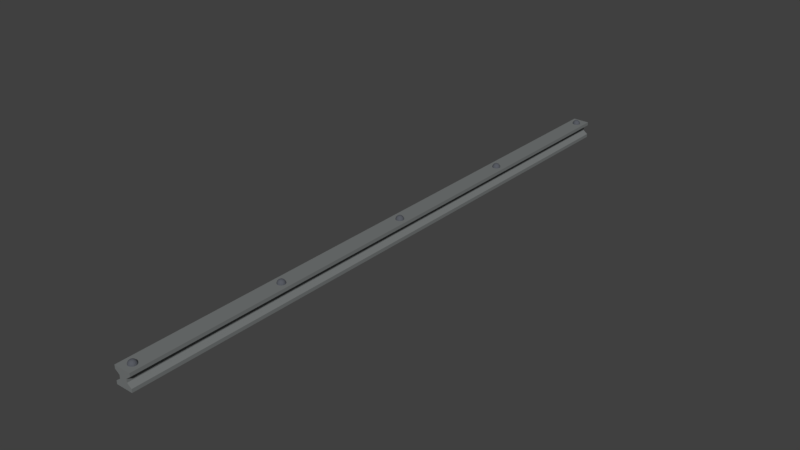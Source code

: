 # Source: BEam.blend  (saved by Blender 2.79.0; exported with 4.5.12 LTS)
import bpy
from mathutils import Matrix  # noqa: F401  (used for matrix-valued properties, if any)

bpy.ops.wm.read_factory_settings(use_empty=True)
scene = bpy.context.scene
scene.name = 'Scene'

# ---- collections
col_collection_1 = bpy.data.collections.new('Collection 1'); scene.collection.children.link(col_collection_1)

# ---- materials (node trees are filled in below, after node groups)
mat_knobs = bpy.data.materials.new('Knobs')
mat_knobs.alpha_threshold = 0.0
mat_knobs.use_transparent_shadow = False
mat_knobs.diffuse_color = (0.09759, 0.1046, 0.1221, 1.0)
mat_knobs.roughness = 0.5
mat_knobs.line_color = (0.0, 0.0, 0.0, 1.0)
mat_beam = bpy.data.materials.new('Beam')
mat_beam.alpha_threshold = 0.0
mat_beam.use_transparent_shadow = False
mat_beam.diffuse_color = (0.1795, 0.1902, 0.1902, 1.0)
mat_beam.roughness = 0.5

# ---- material node trees

# ---- world
world_world = bpy.data.worlds.new('World'); scene.world = world_world
world_world.color = (0.05088, 0.05088, 0.05088)
world_world.use_sun_shadow = False
world_world.sun_shadow_jitter_overblur = 0.0
world_world.cycles.sampling_method = 'MANUAL'

# ---- meshes
me_cube = bpy.data.meshes.new('Cube')
me_cube.from_pydata([(1.0, 37.7, 0.1711), (1.0, 37.7, -0.1711), (-1.0, 37.7, -0.1711), (-1.0, 37.7, 0.1711), (1.0, -34.75, 0.1711), (1.0, -34.75, -0.1711), (-1.0, -34.75, -0.1711), (-1.0, -34.75, 0.1711), (0.06904, -33.61, 0.2459), (0.06904, -33.52, 0.2413), (0.06904, -33.44, 0.2339), (0.06904, -33.31, 0.2118), (0.06904, -33.27, 0.1979), (0.06904, -33.23, 0.1672), (0.1041, -33.62, 0.2459), (0.1377, -33.53, 0.2413), (0.1688, -33.46, 0.2339), (0.196, -33.39, 0.2239), (0.2183, -33.34, 0.2118), (0.2349, -33.3, 0.1979), (0.2451, -33.27, 0.1828), (0.2486, -33.27, 0.1672), (0.1338, -33.63, 0.2459), (0.196, -33.57, 0.2413), (0.2533, -33.52, 0.2339), (0.3036, -33.47, 0.2239), (0.3448, -33.42, 0.2118), (0.3755, -33.39, 0.1979), (0.3944, -33.37, 0.1828), (0.4007, -33.37, 0.1672), (0.1536, -33.66, 0.2459), (0.2349, -33.63, 0.2413), (0.3098, -33.6, 0.2339), (0.3755, -33.57, 0.2239), (0.4294, -33.55, 0.2118), (0.4694, -33.53, 0.1979), (0.4941, -33.52, 0.1828), (0.5024, -33.52, 0.1672), (0.1606, -33.7, 0.2459), (0.2486, -33.7, 0.2413), (0.3297, -33.7, 0.2339), (0.4007, -33.7, 0.2239), (0.4591, -33.7, 0.2118), (0.5024, -33.7, 0.1979), (0.5291, -33.7, 0.1828), (0.5381, -33.7, 0.1672), (0.1536, -33.73, 0.2459), (0.2349, -33.77, 0.2413), (0.3098, -33.8, 0.2339), (0.3755, -33.83, 0.2239), (0.4294, -33.85, 0.2118), (0.4694, -33.87, 0.1979), (0.4941, -33.88, 0.1828), (0.5024, -33.88, 0.1672), (0.1338, -33.76, 0.2459), (0.196, -33.83, 0.2413), (0.2533, -33.88, 0.2339), (0.3036, -33.93, 0.2239), (0.3448, -33.98, 0.2118), (0.3755, -34.01, 0.1979), (0.3944, -34.02, 0.1828), (0.4007, -34.03, 0.1672), (0.1041, -33.78, 0.2459), (0.1377, -33.87, 0.2413), (0.1688, -33.94, 0.2339), (0.196, -34.01, 0.2239), (0.2183, -34.06, 0.2118), (0.2349, -34.1, 0.1979), (0.2451, -34.12, 0.1828), (0.2486, -34.13, 0.1672), (0.06904, -33.79, 0.2459), (0.06904, -33.88, 0.2413), (0.06904, -33.96, 0.2339), (0.06904, -34.03, 0.2239), (0.06904, -34.09, 0.2118), (0.06904, -34.13, 0.1979), (0.06904, -34.16, 0.1828), (0.06904, -34.17, 0.1672), (0.06904, -33.7, 0.2474), (0.03402, -33.78, 0.2459), (0.0003415, -33.87, 0.2413), (-0.03069, -33.94, 0.2339), (-0.0579, -34.01, 0.2239), (-0.08022, -34.06, 0.2118), (-0.09681, -34.1, 0.1979), (-0.107, -34.12, 0.1828), (-0.1105, -34.13, 0.1672), (0.004327, -33.76, 0.2459), (-0.0579, -33.83, 0.2413), (-0.1152, -33.88, 0.2339), (-0.1655, -33.93, 0.2239), (-0.2068, -33.98, 0.2118), (-0.2374, -34.01, 0.1979), (-0.2563, -34.02, 0.1828), (-0.2627, -34.03, 0.1672), (-0.01551, -33.73, 0.2459), (-0.09681, -33.77, 0.2413), (-0.1717, -33.8, 0.2339), (-0.2374, -33.83, 0.2239), (-0.2913, -33.85, 0.2118), (-0.3314, -33.87, 0.1979), (-0.356, -33.88, 0.1828), (-0.3643, -33.88, 0.1672), (-0.02248, -33.7, 0.2459), (-0.1105, -33.7, 0.2413), (-0.1916, -33.7, 0.2339), (-0.2627, -33.7, 0.2239), (-0.321, -33.7, 0.2118), (-0.3643, -33.7, 0.1979), (-0.391, -33.7, 0.1828), (-0.4001, -33.7, 0.1672), (-0.01551, -33.66, 0.2459), (-0.09681, -33.63, 0.2413), (-0.1717, -33.6, 0.2339), (-0.2374, -33.57, 0.2239), (-0.2913, -33.55, 0.2118), (-0.3314, -33.53, 0.1979), (-0.356, -33.52, 0.1828), (-0.3643, -33.52, 0.1672), (0.004327, -33.63, 0.2459), (-0.0579, -33.57, 0.2413), (-0.1152, -33.52, 0.2339), (-0.1655, -33.47, 0.2239), (-0.2068, -33.42, 0.2118), (-0.2374, -33.39, 0.1979), (-0.2563, -33.37, 0.1828), (-0.2627, -33.37, 0.1672), (0.03402, -33.62, 0.2459), (0.0003418, -33.53, 0.2413), (-0.03069, -33.46, 0.2339), (-0.0579, -33.39, 0.2239), (-0.08022, -33.34, 0.2118), (-0.09681, -33.3, 0.1979), (-0.107, -33.27, 0.1828), (-0.1105, -33.27, 0.1672), (0.06904, -33.37, 0.2239), (0.06904, -33.24, 0.1828), (0.06904, -16.08, 0.2459), (0.06904, -15.99, 0.2413), (0.06904, -15.91, 0.2339), (0.06904, -15.78, 0.2118), (0.06904, -15.74, 0.1979), (0.06904, -15.7, 0.1672), (0.1041, -16.08, 0.2459), (0.1377, -16.0, 0.2413), (0.1688, -15.93, 0.2339), (0.196, -15.86, 0.2239), (0.2183, -15.81, 0.2118), (0.2349, -15.77, 0.1979), (0.2451, -15.74, 0.1828), (0.2486, -15.74, 0.1672), (0.1338, -16.1, 0.2459), (0.196, -16.04, 0.2413), (0.2533, -15.98, 0.2339), (0.3036, -15.93, 0.2239), (0.3448, -15.89, 0.2118), (0.3755, -15.86, 0.1979), (0.3944, -15.84, 0.1828), (0.4007, -15.84, 0.1672), (0.1536, -16.13, 0.2459), (0.2349, -16.1, 0.2413), (0.3098, -16.07, 0.2339), (0.3755, -16.04, 0.2239), (0.4294, -16.02, 0.2118), (0.4694, -16.0, 0.1979), (0.4941, -15.99, 0.1828), (0.5024, -15.99, 0.1672), (0.1606, -16.17, 0.2459), (0.2486, -16.17, 0.2413), (0.3297, -16.17, 0.2339), (0.4007, -16.17, 0.2239), (0.4591, -16.17, 0.2118), (0.5024, -16.17, 0.1979), (0.5291, -16.17, 0.1828), (0.5381, -16.17, 0.1672), (0.1536, -16.2, 0.2459), (0.2349, -16.24, 0.2413), (0.3098, -16.27, 0.2339), (0.3755, -16.3, 0.2239), (0.4294, -16.32, 0.2118), (0.4694, -16.34, 0.1979), (0.4941, -16.35, 0.1828), (0.5024, -16.35, 0.1672), (0.1338, -16.23, 0.2459), (0.196, -16.3, 0.2413), (0.2533, -16.35, 0.2339), (0.3036, -16.4, 0.2239), (0.3448, -16.45, 0.2118), (0.3755, -16.48, 0.1979), (0.3944, -16.49, 0.1828), (0.4007, -16.5, 0.1672), (0.1041, -16.25, 0.2459), (0.1377, -16.34, 0.2413), (0.1688, -16.41, 0.2339), (0.196, -16.48, 0.2239), (0.2183, -16.53, 0.2118), (0.2349, -16.57, 0.1979), (0.2451, -16.59, 0.1828), (0.2486, -16.6, 0.1672), (0.06904, -16.26, 0.2459), (0.06904, -16.35, 0.2413), (0.06904, -16.43, 0.2339), (0.06904, -16.5, 0.2239), (0.06904, -16.56, 0.2118), (0.06904, -16.6, 0.1979), (0.06904, -16.63, 0.1828), (0.06904, -16.64, 0.1672), (0.06904, -16.17, 0.2474), (0.03402, -16.25, 0.2459), (0.0003415, -16.34, 0.2413), (-0.03069, -16.41, 0.2339), (-0.0579, -16.48, 0.2239), (-0.08022, -16.53, 0.2118), (-0.09681, -16.57, 0.1979), (-0.107, -16.59, 0.1828), (-0.1105, -16.6, 0.1672), (0.004327, -16.23, 0.2459), (-0.0579, -16.3, 0.2413), (-0.1152, -16.35, 0.2339), (-0.1655, -16.4, 0.2239), (-0.2068, -16.45, 0.2118), (-0.2374, -16.48, 0.1979), (-0.2563, -16.49, 0.1828), (-0.2627, -16.5, 0.1672), (-0.01551, -16.2, 0.2459), (-0.09681, -16.24, 0.2413), (-0.1717, -16.27, 0.2339), (-0.2374, -16.3, 0.2239), (-0.2913, -16.32, 0.2118), (-0.3314, -16.34, 0.1979), (-0.356, -16.35, 0.1828), (-0.3643, -16.35, 0.1672), (-0.02248, -16.17, 0.2459), (-0.1105, -16.17, 0.2413), (-0.1916, -16.17, 0.2339), (-0.2627, -16.17, 0.2239), (-0.321, -16.17, 0.2118), (-0.3643, -16.17, 0.1979), (-0.391, -16.17, 0.1828), (-0.4001, -16.17, 0.1672), (-0.01551, -16.13, 0.2459), (-0.09681, -16.1, 0.2413), (-0.1717, -16.07, 0.2339), (-0.2374, -16.04, 0.2239), (-0.2913, -16.02, 0.2118), (-0.3314, -16.0, 0.1979), (-0.356, -15.99, 0.1828), (-0.3643, -15.99, 0.1672), (0.004327, -16.1, 0.2459), (-0.0579, -16.04, 0.2413), (-0.1152, -15.98, 0.2339), (-0.1655, -15.93, 0.2239), (-0.2068, -15.89, 0.2118), (-0.2374, -15.86, 0.1979), (-0.2563, -15.84, 0.1828), (-0.2627, -15.84, 0.1672), (0.03402, -16.08, 0.2459), (0.0003418, -16.0, 0.2413), (-0.03069, -15.93, 0.2339), (-0.0579, -15.86, 0.2239), (-0.08022, -15.81, 0.2118), (-0.09681, -15.77, 0.1979), (-0.107, -15.74, 0.1828), (-0.1105, -15.74, 0.1672), (0.06904, -15.84, 0.2239), (0.06904, -15.71, 0.1828), (0.06904, 1.453, 0.2459), (0.06904, 1.541, 0.2413), (0.06904, 1.622, 0.2339), (0.06904, 1.751, 0.2118), (0.06904, 1.795, 0.1979), (0.06904, 1.83, 0.1672), (0.1041, 1.446, 0.2459), (0.1377, 1.527, 0.2413), (0.1688, 1.602, 0.2339), (0.196, 1.668, 0.2239), (0.2183, 1.722, 0.2118), (0.2349, 1.762, 0.1979), (0.2451, 1.786, 0.1828), (0.2486, 1.795, 0.1672), (0.1338, 1.426, 0.2459), (0.196, 1.488, 0.2413), (0.2533, 1.545, 0.2339), (0.3036, 1.596, 0.2239), (0.3448, 1.637, 0.2118), (0.3755, 1.668, 0.1979), (0.3944, 1.686, 0.1828), (0.4007, 1.693, 0.1672), (0.1536, 1.396, 0.2459), (0.2349, 1.43, 0.2413), (0.3098, 1.461, 0.2339), (0.3755, 1.488, 0.2239), (0.4294, 1.51, 0.2118), (0.4694, 1.527, 0.1979), (0.4941, 1.537, 0.1828), (0.5024, 1.541, 0.1672), (0.1606, 1.361, 0.2459), (0.2486, 1.361, 0.2413), (0.3297, 1.361, 0.2339), (0.4007, 1.361, 0.2239), (0.4591, 1.361, 0.2118), (0.5024, 1.361, 0.1979), (0.5291, 1.361, 0.1828), (0.5381, 1.361, 0.1672), (0.1536, 1.326, 0.2459), (0.2349, 1.292, 0.2413), (0.3098, 1.261, 0.2339), (0.3755, 1.234, 0.2239), (0.4294, 1.212, 0.2118), (0.4694, 1.195, 0.1979), (0.4941, 1.185, 0.1828), (0.5024, 1.182, 0.1672), (0.1338, 1.296, 0.2459), (0.196, 1.234, 0.2413), (0.2533, 1.177, 0.2339), (0.3036, 1.127, 0.2239), (0.3448, 1.085, 0.2118), (0.3755, 1.055, 0.1979), (0.3944, 1.036, 0.1828), (0.4007, 1.029, 0.1672), (0.1041, 1.277, 0.2459), (0.1377, 1.195, 0.2413), (0.1688, 1.12, 0.2339), (0.196, 1.055, 0.2239), (0.2183, 1.001, 0.2118), (0.2349, 0.9608, 0.1979), (0.2451, 0.9361, 0.1828), (0.2486, 0.9278, 0.1672), (0.06904, 1.27, 0.2459), (0.06904, 1.182, 0.2413), (0.06904, 1.101, 0.2339), (0.06904, 1.029, 0.2239), (0.06904, 0.9711, 0.2118), (0.06904, 0.9278, 0.1979), (0.06904, 0.9011, 0.1828), (0.06904, 0.8921, 0.1672), (0.06904, 1.361, 0.2474), (0.03402, 1.277, 0.2459), (0.0003415, 1.195, 0.2413), (-0.03069, 1.12, 0.2339), (-0.0579, 1.055, 0.2239), (-0.08022, 1.001, 0.2118), (-0.09681, 0.9608, 0.1979), (-0.107, 0.9361, 0.1828), (-0.1105, 0.9278, 0.1672), (0.004327, 1.296, 0.2459), (-0.0579, 1.234, 0.2413), (-0.1152, 1.177, 0.2339), (-0.1655, 1.127, 0.2239), (-0.2068, 1.085, 0.2118), (-0.2374, 1.055, 0.1979), (-0.2563, 1.036, 0.1828), (-0.2627, 1.029, 0.1672), (-0.01551, 1.326, 0.2459), (-0.09681, 1.292, 0.2413), (-0.1717, 1.261, 0.2339), (-0.2374, 1.234, 0.2239), (-0.2913, 1.212, 0.2118), (-0.3314, 1.195, 0.1979), (-0.356, 1.185, 0.1828), (-0.3643, 1.182, 0.1672), (-0.02248, 1.361, 0.2459), (-0.1105, 1.361, 0.2413), (-0.1916, 1.361, 0.2339), (-0.2627, 1.361, 0.2239), (-0.321, 1.361, 0.2118), (-0.3643, 1.361, 0.1979), (-0.391, 1.361, 0.1828), (-0.4001, 1.361, 0.1672), (-0.01551, 1.396, 0.2459), (-0.09681, 1.43, 0.2413), (-0.1717, 1.461, 0.2339), (-0.2374, 1.488, 0.2239), (-0.2913, 1.51, 0.2118), (-0.3314, 1.527, 0.1979), (-0.356, 1.537, 0.1828), (-0.3643, 1.541, 0.1672), (0.004327, 1.426, 0.2459), (-0.0579, 1.488, 0.2413), (-0.1152, 1.545, 0.2339), (-0.1655, 1.596, 0.2239), (-0.2068, 1.637, 0.2118), (-0.2374, 1.668, 0.1979), (-0.2563, 1.686, 0.1828), (-0.2627, 1.693, 0.1672), (0.03402, 1.446, 0.2459), (0.0003418, 1.527, 0.2413), (-0.03069, 1.602, 0.2339), (-0.0579, 1.668, 0.2239), (-0.08022, 1.722, 0.2118), (-0.09681, 1.762, 0.1979), (-0.107, 1.786, 0.1828), (-0.1105, 1.795, 0.1672), (0.06904, 1.693, 0.2239), (0.06904, 1.821, 0.1828), (0.06904, 18.98, 0.2459), (0.06904, 19.07, 0.2413), (0.06904, 19.15, 0.2339), (0.06904, 19.28, 0.2118), (0.06904, 19.32, 0.1979), (0.06904, 19.36, 0.1672), (0.1041, 18.98, 0.2459), (0.1377, 19.06, 0.2413), (0.1688, 19.13, 0.2339), (0.196, 19.2, 0.2239), (0.2183, 19.25, 0.2118), (0.2349, 19.29, 0.1979), (0.2451, 19.32, 0.1828), (0.2486, 19.32, 0.1672), (0.1338, 18.96, 0.2459), (0.196, 19.02, 0.2413), (0.2533, 19.08, 0.2339), (0.3036, 19.13, 0.2239), (0.3448, 19.17, 0.2118), (0.3755, 19.2, 0.1979), (0.3944, 19.22, 0.1828), (0.4007, 19.22, 0.1672), (0.1536, 18.93, 0.2459), (0.2349, 18.96, 0.2413), (0.3098, 18.99, 0.2339), (0.3755, 19.02, 0.2239), (0.4294, 19.04, 0.2118), (0.4694, 19.06, 0.1979), (0.4941, 19.07, 0.1828), (0.5024, 19.07, 0.1672), (0.1606, 18.89, 0.2459), (0.2486, 18.89, 0.2413), (0.3297, 18.89, 0.2339), (0.4007, 18.89, 0.2239), (0.4591, 18.89, 0.2118), (0.5024, 18.89, 0.1979), (0.5291, 18.89, 0.1828), (0.5381, 18.89, 0.1672), (0.1536, 18.86, 0.2459), (0.2349, 18.82, 0.2413), (0.3098, 18.79, 0.2339), (0.3755, 18.76, 0.2239), (0.4294, 18.74, 0.2118), (0.4694, 18.73, 0.1979), (0.4941, 18.72, 0.1828), (0.5024, 18.71, 0.1672), (0.1338, 18.83, 0.2459), (0.196, 18.76, 0.2413), (0.2533, 18.71, 0.2339), (0.3036, 18.66, 0.2239), (0.3448, 18.62, 0.2118), (0.3755, 18.59, 0.1979), (0.3944, 18.57, 0.1828), (0.4007, 18.56, 0.1672), (0.1041, 18.81, 0.2459), (0.1377, 18.73, 0.2413), (0.1688, 18.65, 0.2339), (0.196, 18.59, 0.2239), (0.2183, 18.53, 0.2118), (0.2349, 18.49, 0.1979), (0.2451, 18.47, 0.1828), (0.2486, 18.46, 0.1672), (0.06904, 18.8, 0.2459), (0.06904, 18.71, 0.2413), (0.06904, 18.63, 0.2339), (0.06904, 18.56, 0.2239), (0.06904, 18.5, 0.2118), (0.06904, 18.46, 0.1979), (0.06904, 18.43, 0.1828), (0.06904, 18.42, 0.1672), (0.06904, 18.89, 0.2474), (0.03402, 18.81, 0.2459), (0.0003415, 18.73, 0.2413), (-0.03069, 18.65, 0.2339), (-0.0579, 18.59, 0.2239), (-0.08022, 18.53, 0.2118), (-0.09681, 18.49, 0.1979), (-0.107, 18.47, 0.1828), (-0.1105, 18.46, 0.1672), (0.004327, 18.83, 0.2459), (-0.0579, 18.76, 0.2413), (-0.1152, 18.71, 0.2339), (-0.1655, 18.66, 0.2239), (-0.2068, 18.62, 0.2118), (-0.2374, 18.59, 0.1979), (-0.2563, 18.57, 0.1828), (-0.2627, 18.56, 0.1672), (-0.01551, 18.86, 0.2459), (-0.09681, 18.82, 0.2413), (-0.1717, 18.79, 0.2339), (-0.2374, 18.76, 0.2239), (-0.2913, 18.74, 0.2118), (-0.3314, 18.73, 0.1979), (-0.356, 18.72, 0.1828), (-0.3643, 18.71, 0.1672), (-0.02248, 18.89, 0.2459), (-0.1105, 18.89, 0.2413), (-0.1916, 18.89, 0.2339), (-0.2627, 18.89, 0.2239), (-0.321, 18.89, 0.2118), (-0.3643, 18.89, 0.1979), (-0.391, 18.89, 0.1828), (-0.4001, 18.89, 0.1672), (-0.01551, 18.93, 0.2459), (-0.09681, 18.96, 0.2413), (-0.1717, 18.99, 0.2339), (-0.2374, 19.02, 0.2239), (-0.2913, 19.04, 0.2118), (-0.3314, 19.06, 0.1979), (-0.356, 19.07, 0.1828), (-0.3643, 19.07, 0.1672), (0.004327, 18.96, 0.2459), (-0.0579, 19.02, 0.2413), (-0.1152, 19.08, 0.2339), (-0.1655, 19.13, 0.2239), (-0.2068, 19.17, 0.2118), (-0.2374, 19.2, 0.1979), (-0.2563, 19.22, 0.1828), (-0.2627, 19.22, 0.1672), (0.03402, 18.98, 0.2459), (0.0003418, 19.06, 0.2413), (-0.03069, 19.13, 0.2339), (-0.0579, 19.2, 0.2239), (-0.08022, 19.25, 0.2118), (-0.09681, 19.29, 0.1979), (-0.107, 19.32, 0.1828), (-0.1105, 19.32, 0.1672), (0.06904, 19.22, 0.2239), (0.06904, 19.35, 0.1828), (0.06904, 36.51, 0.2459), (0.06904, 36.6, 0.2413), (0.06904, 36.68, 0.2339), (0.06904, 36.81, 0.2118), (0.06904, 36.86, 0.1979), (0.06904, 36.89, 0.1672), (0.1041, 36.51, 0.2459), (0.1377, 36.59, 0.2413), (0.1688, 36.66, 0.2339), (0.196, 36.73, 0.2239), (0.2183, 36.78, 0.2118), (0.2349, 36.82, 0.1979), (0.2451, 36.85, 0.1828), (0.2486, 36.86, 0.1672), (0.1338, 36.49, 0.2459), (0.196, 36.55, 0.2413), (0.2533, 36.61, 0.2339), (0.3036, 36.66, 0.2239), (0.3448, 36.7, 0.2118), (0.3755, 36.73, 0.1979), (0.3944, 36.75, 0.1828), (0.4007, 36.75, 0.1672), (0.1536, 36.46, 0.2459), (0.2349, 36.49, 0.2413), (0.3098, 36.52, 0.2339), (0.3755, 36.55, 0.2239), (0.4294, 36.57, 0.2118), (0.4694, 36.59, 0.1979), (0.4941, 36.6, 0.1828), (0.5024, 36.6, 0.1672), (0.1606, 36.42, 0.2459), (0.2486, 36.42, 0.2413), (0.3297, 36.42, 0.2339), (0.4007, 36.42, 0.2239), (0.4591, 36.42, 0.2118), (0.5024, 36.42, 0.1979), (0.5291, 36.42, 0.1828), (0.5381, 36.42, 0.1672), (0.1536, 36.39, 0.2459), (0.2349, 36.35, 0.2413), (0.3098, 36.32, 0.2339), (0.3755, 36.29, 0.2239), (0.4294, 36.27, 0.2118), (0.4694, 36.26, 0.1979), (0.4941, 36.25, 0.1828), (0.5024, 36.24, 0.1672), (0.1338, 36.36, 0.2459), (0.196, 36.29, 0.2413), (0.2533, 36.24, 0.2339), (0.3036, 36.19, 0.2239), (0.3448, 36.15, 0.2118), (0.3755, 36.12, 0.1979), (0.3944, 36.1, 0.1828), (0.4007, 36.09, 0.1672), (0.1041, 36.34, 0.2459), (0.1377, 36.26, 0.2413), (0.1688, 36.18, 0.2339), (0.196, 36.12, 0.2239), (0.2183, 36.06, 0.2118), (0.2349, 36.02, 0.1979), (0.2451, 36.0, 0.1828), (0.2486, 35.99, 0.1672), (0.06904, 36.33, 0.2459), (0.06904, 36.24, 0.2413), (0.06904, 36.16, 0.2339), (0.06904, 36.09, 0.2239), (0.06904, 36.03, 0.2118), (0.06904, 35.99, 0.1979), (0.06904, 35.96, 0.1828), (0.06904, 35.95, 0.1672), (0.06904, 36.42, 0.2474), (0.03402, 36.34, 0.2459), (0.0003415, 36.26, 0.2413), (-0.03069, 36.18, 0.2339), (-0.0579, 36.12, 0.2239), (-0.08022, 36.06, 0.2118), (-0.09681, 36.02, 0.1979), (-0.107, 36.0, 0.1828), (-0.1105, 35.99, 0.1672), (0.004327, 36.36, 0.2459), (-0.0579, 36.29, 0.2413), (-0.1152, 36.24, 0.2339), (-0.1655, 36.19, 0.2239), (-0.2068, 36.15, 0.2118), (-0.2374, 36.12, 0.1979), (-0.2563, 36.1, 0.1828), (-0.2627, 36.09, 0.1672), (-0.01551, 36.39, 0.2459), (-0.09681, 36.35, 0.2413), (-0.1717, 36.32, 0.2339), (-0.2374, 36.29, 0.2239), (-0.2913, 36.27, 0.2118), (-0.3314, 36.26, 0.1979), (-0.356, 36.25, 0.1828), (-0.3643, 36.24, 0.1672), (-0.02248, 36.42, 0.2459), (-0.1105, 36.42, 0.2413), (-0.1916, 36.42, 0.2339), (-0.2627, 36.42, 0.2239), (-0.321, 36.42, 0.2118), (-0.3643, 36.42, 0.1979), (-0.391, 36.42, 0.1828), (-0.4001, 36.42, 0.1672), (-0.01551, 36.46, 0.2459), (-0.09681, 36.49, 0.2413), (-0.1717, 36.52, 0.2339), (-0.2374, 36.55, 0.2239), (-0.2913, 36.57, 0.2118), (-0.3314, 36.59, 0.1979), (-0.356, 36.6, 0.1828), (-0.3643, 36.6, 0.1672), (0.004327, 36.49, 0.2459), (-0.0579, 36.55, 0.2413), (-0.1152, 36.61, 0.2339), (-0.1655, 36.66, 0.2239), (-0.2068, 36.7, 0.2118), (-0.2374, 36.73, 0.1979), (-0.2563, 36.75, 0.1828), (-0.2627, 36.75, 0.1672), (0.03402, 36.51, 0.2459), (0.0003418, 36.59, 0.2413), (-0.03069, 36.66, 0.2339), (-0.0579, 36.73, 0.2239), (-0.08022, 36.78, 0.2118), (-0.09681, 36.82, 0.1979), (-0.107, 36.85, 0.1828), (-0.1105, 36.86, 0.1672), (0.06904, 36.75, 0.2239), (0.06904, 36.88, 0.1828), (1.0, 37.7, 0.1027), (0.4666, 37.7, 0.03423), (0.4666, 37.7, -0.03423), (1.0, 37.7, -0.1027), (-1.0, 37.7, -0.1027), (-0.4666, 37.7, -0.03423), (-0.4666, 37.7, 0.03423), (-1.0, 37.7, 0.1027), (1.0, -34.75, 0.1027), (0.4666, -34.75, 0.03423), (0.4666, -34.75, -0.03423), (1.0, -34.75, -0.1027), (-1.0, -34.75, -0.1027), (-0.4666, -34.75, -0.03423), (-0.4666, -34.75, 0.03423), (-1.0, -34.75, 0.1027)], [], [(656, 1, 2, 657), (664, 665, 6, 5), (656, 664, 5, 1), (1, 5, 6, 2), (660, 668, 7, 3), (4, 0, 3, 7), (12, 11, 18, 19), (136, 12, 19, 20), (13, 136, 20, 21), (8, 78, 14), (9, 8, 14, 15), (10, 9, 15, 16), (135, 10, 16, 17), (11, 135, 17, 18), (18, 17, 25, 26), (19, 18, 26, 27), (20, 19, 27, 28), (21, 20, 28, 29), (14, 78, 22), (15, 14, 22, 23), (16, 15, 23, 24), (17, 16, 24, 25), (23, 22, 30, 31), (24, 23, 31, 32), (25, 24, 32, 33), (26, 25, 33, 34), (27, 26, 34, 35), (28, 27, 35, 36), (29, 28, 36, 37), (22, 78, 30), (35, 34, 42, 43), (36, 35, 43, 44), (37, 36, 44, 45), (30, 78, 38), (31, 30, 38, 39), (32, 31, 39, 40), (33, 32, 40, 41), (34, 33, 41, 42), (39, 38, 46, 47), (40, 39, 47, 48), (41, 40, 48, 49), (42, 41, 49, 50), (43, 42, 50, 51), (44, 43, 51, 52), (45, 44, 52, 53), (38, 78, 46), (51, 50, 58, 59), (52, 51, 59, 60), (53, 52, 60, 61), (46, 78, 54), (47, 46, 54, 55), (48, 47, 55, 56), (49, 48, 56, 57), (50, 49, 57, 58), (56, 55, 63, 64), (57, 56, 64, 65), (58, 57, 65, 66), (59, 58, 66, 67), (60, 59, 67, 68), (61, 60, 68, 69), (54, 78, 62), (55, 54, 62, 63), (68, 67, 75, 76), (69, 68, 76, 77), (62, 78, 70), (63, 62, 70, 71), (64, 63, 71, 72), (65, 64, 72, 73), (66, 65, 73, 74), (67, 66, 74, 75), (73, 72, 81, 82), (74, 73, 82, 83), (75, 74, 83, 84), (76, 75, 84, 85), (77, 76, 85, 86), (70, 78, 79), (71, 70, 79, 80), (72, 71, 80, 81), (86, 85, 93, 94), (79, 78, 87), (80, 79, 87, 88), (81, 80, 88, 89), (82, 81, 89, 90), (83, 82, 90, 91), (84, 83, 91, 92), (85, 84, 92, 93), (90, 89, 97, 98), (91, 90, 98, 99), (92, 91, 99, 100), (93, 92, 100, 101), (94, 93, 101, 102), (87, 78, 95), (88, 87, 95, 96), (89, 88, 96, 97), (102, 101, 109, 110), (95, 78, 103), (96, 95, 103, 104), (97, 96, 104, 105), (98, 97, 105, 106), (99, 98, 106, 107), (100, 99, 107, 108), (101, 100, 108, 109), (107, 106, 114, 115), (108, 107, 115, 116), (109, 108, 116, 117), (110, 109, 117, 118), (103, 78, 111), (104, 103, 111, 112), (105, 104, 112, 113), (106, 105, 113, 114), (111, 78, 119), (112, 111, 119, 120), (113, 112, 120, 121), (114, 113, 121, 122), (115, 114, 122, 123), (116, 115, 123, 124), (117, 116, 124, 125), (118, 117, 125, 126), (123, 122, 130, 131), (124, 123, 131, 132), (125, 124, 132, 133), (126, 125, 133, 134), (119, 78, 127), (120, 119, 127, 128), (121, 120, 128, 129), (122, 121, 129, 130), (128, 127, 8, 9), (129, 128, 9, 10), (130, 129, 10, 135), (131, 130, 135, 11), (132, 131, 11, 12), (133, 132, 12, 136), (134, 133, 136, 13), (127, 78, 8), (141, 140, 147, 148), (265, 141, 148, 149), (142, 265, 149, 150), (137, 207, 143), (138, 137, 143, 144), (139, 138, 144, 145), (264, 139, 145, 146), (140, 264, 146, 147), (147, 146, 154, 155), (148, 147, 155, 156), (149, 148, 156, 157), (150, 149, 157, 158), (143, 207, 151), (144, 143, 151, 152), (145, 144, 152, 153), (146, 145, 153, 154), (152, 151, 159, 160), (153, 152, 160, 161), (154, 153, 161, 162), (155, 154, 162, 163), (156, 155, 163, 164), (157, 156, 164, 165), (158, 157, 165, 166), (151, 207, 159), (164, 163, 171, 172), (165, 164, 172, 173), (166, 165, 173, 174), (159, 207, 167), (160, 159, 167, 168), (161, 160, 168, 169), (162, 161, 169, 170), (163, 162, 170, 171), (168, 167, 175, 176), (169, 168, 176, 177), (170, 169, 177, 178), (171, 170, 178, 179), (172, 171, 179, 180), (173, 172, 180, 181), (174, 173, 181, 182), (167, 207, 175), (180, 179, 187, 188), (181, 180, 188, 189), (182, 181, 189, 190), (175, 207, 183), (176, 175, 183, 184), (177, 176, 184, 185), (178, 177, 185, 186), (179, 178, 186, 187), (185, 184, 192, 193), (186, 185, 193, 194), (187, 186, 194, 195), (188, 187, 195, 196), (189, 188, 196, 197), (190, 189, 197, 198), (183, 207, 191), (184, 183, 191, 192), (197, 196, 204, 205), (198, 197, 205, 206), (191, 207, 199), (192, 191, 199, 200), (193, 192, 200, 201), (194, 193, 201, 202), (195, 194, 202, 203), (196, 195, 203, 204), (202, 201, 210, 211), (203, 202, 211, 212), (204, 203, 212, 213), (205, 204, 213, 214), (206, 205, 214, 215), (199, 207, 208), (200, 199, 208, 209), (201, 200, 209, 210), (215, 214, 222, 223), (208, 207, 216), (209, 208, 216, 217), (210, 209, 217, 218), (211, 210, 218, 219), (212, 211, 219, 220), (213, 212, 220, 221), (214, 213, 221, 222), (219, 218, 226, 227), (220, 219, 227, 228), (221, 220, 228, 229), (222, 221, 229, 230), (223, 222, 230, 231), (216, 207, 224), (217, 216, 224, 225), (218, 217, 225, 226), (231, 230, 238, 239), (224, 207, 232), (225, 224, 232, 233), (226, 225, 233, 234), (227, 226, 234, 235), (228, 227, 235, 236), (229, 228, 236, 237), (230, 229, 237, 238), (236, 235, 243, 244), (237, 236, 244, 245), (238, 237, 245, 246), (239, 238, 246, 247), (232, 207, 240), (233, 232, 240, 241), (234, 233, 241, 242), (235, 234, 242, 243), (240, 207, 248), (241, 240, 248, 249), (242, 241, 249, 250), (243, 242, 250, 251), (244, 243, 251, 252), (245, 244, 252, 253), (246, 245, 253, 254), (247, 246, 254, 255), (252, 251, 259, 260), (253, 252, 260, 261), (254, 253, 261, 262), (255, 254, 262, 263), (248, 207, 256), (249, 248, 256, 257), (250, 249, 257, 258), (251, 250, 258, 259), (257, 256, 137, 138), (258, 257, 138, 139), (259, 258, 139, 264), (260, 259, 264, 140), (261, 260, 140, 141), (262, 261, 141, 265), (263, 262, 265, 142), (256, 207, 137), (270, 269, 276, 277), (394, 270, 277, 278), (271, 394, 278, 279), (266, 336, 272), (267, 266, 272, 273), (268, 267, 273, 274), (393, 268, 274, 275), (269, 393, 275, 276), (276, 275, 283, 284), (277, 276, 284, 285), (278, 277, 285, 286), (279, 278, 286, 287), (272, 336, 280), (273, 272, 280, 281), (274, 273, 281, 282), (275, 274, 282, 283), (281, 280, 288, 289), (282, 281, 289, 290), (283, 282, 290, 291), (284, 283, 291, 292), (285, 284, 292, 293), (286, 285, 293, 294), (287, 286, 294, 295), (280, 336, 288), (293, 292, 300, 301), (294, 293, 301, 302), (295, 294, 302, 303), (288, 336, 296), (289, 288, 296, 297), (290, 289, 297, 298), (291, 290, 298, 299), (292, 291, 299, 300), (297, 296, 304, 305), (298, 297, 305, 306), (299, 298, 306, 307), (300, 299, 307, 308), (301, 300, 308, 309), (302, 301, 309, 310), (303, 302, 310, 311), (296, 336, 304), (309, 308, 316, 317), (310, 309, 317, 318), (311, 310, 318, 319), (304, 336, 312), (305, 304, 312, 313), (306, 305, 313, 314), (307, 306, 314, 315), (308, 307, 315, 316), (314, 313, 321, 322), (315, 314, 322, 323), (316, 315, 323, 324), (317, 316, 324, 325), (318, 317, 325, 326), (319, 318, 326, 327), (312, 336, 320), (313, 312, 320, 321), (326, 325, 333, 334), (327, 326, 334, 335), (320, 336, 328), (321, 320, 328, 329), (322, 321, 329, 330), (323, 322, 330, 331), (324, 323, 331, 332), (325, 324, 332, 333), (331, 330, 339, 340), (332, 331, 340, 341), (333, 332, 341, 342), (334, 333, 342, 343), (335, 334, 343, 344), (328, 336, 337), (329, 328, 337, 338), (330, 329, 338, 339), (344, 343, 351, 352), (337, 336, 345), (338, 337, 345, 346), (339, 338, 346, 347), (340, 339, 347, 348), (341, 340, 348, 349), (342, 341, 349, 350), (343, 342, 350, 351), (348, 347, 355, 356), (349, 348, 356, 357), (350, 349, 357, 358), (351, 350, 358, 359), (352, 351, 359, 360), (345, 336, 353), (346, 345, 353, 354), (347, 346, 354, 355), (360, 359, 367, 368), (353, 336, 361), (354, 353, 361, 362), (355, 354, 362, 363), (356, 355, 363, 364), (357, 356, 364, 365), (358, 357, 365, 366), (359, 358, 366, 367), (365, 364, 372, 373), (366, 365, 373, 374), (367, 366, 374, 375), (368, 367, 375, 376), (361, 336, 369), (362, 361, 369, 370), (363, 362, 370, 371), (364, 363, 371, 372), (369, 336, 377), (370, 369, 377, 378), (371, 370, 378, 379), (372, 371, 379, 380), (373, 372, 380, 381), (374, 373, 381, 382), (375, 374, 382, 383), (376, 375, 383, 384), (381, 380, 388, 389), (382, 381, 389, 390), (383, 382, 390, 391), (384, 383, 391, 392), (377, 336, 385), (378, 377, 385, 386), (379, 378, 386, 387), (380, 379, 387, 388), (386, 385, 266, 267), (387, 386, 267, 268), (388, 387, 268, 393), (389, 388, 393, 269), (390, 389, 269, 270), (391, 390, 270, 394), (392, 391, 394, 271), (385, 336, 266), (399, 398, 405, 406), (523, 399, 406, 407), (400, 523, 407, 408), (395, 465, 401), (396, 395, 401, 402), (397, 396, 402, 403), (522, 397, 403, 404), (398, 522, 404, 405), (405, 404, 412, 413), (406, 405, 413, 414), (407, 406, 414, 415), (408, 407, 415, 416), (401, 465, 409), (402, 401, 409, 410), (403, 402, 410, 411), (404, 403, 411, 412), (410, 409, 417, 418), (411, 410, 418, 419), (412, 411, 419, 420), (413, 412, 420, 421), (414, 413, 421, 422), (415, 414, 422, 423), (416, 415, 423, 424), (409, 465, 417), (422, 421, 429, 430), (423, 422, 430, 431), (424, 423, 431, 432), (417, 465, 425), (418, 417, 425, 426), (419, 418, 426, 427), (420, 419, 427, 428), (421, 420, 428, 429), (426, 425, 433, 434), (427, 426, 434, 435), (428, 427, 435, 436), (429, 428, 436, 437), (430, 429, 437, 438), (431, 430, 438, 439), (432, 431, 439, 440), (425, 465, 433), (438, 437, 445, 446), (439, 438, 446, 447), (440, 439, 447, 448), (433, 465, 441), (434, 433, 441, 442), (435, 434, 442, 443), (436, 435, 443, 444), (437, 436, 444, 445), (443, 442, 450, 451), (444, 443, 451, 452), (445, 444, 452, 453), (446, 445, 453, 454), (447, 446, 454, 455), (448, 447, 455, 456), (441, 465, 449), (442, 441, 449, 450), (455, 454, 462, 463), (456, 455, 463, 464), (449, 465, 457), (450, 449, 457, 458), (451, 450, 458, 459), (452, 451, 459, 460), (453, 452, 460, 461), (454, 453, 461, 462), (460, 459, 468, 469), (461, 460, 469, 470), (462, 461, 470, 471), (463, 462, 471, 472), (464, 463, 472, 473), (457, 465, 466), (458, 457, 466, 467), (459, 458, 467, 468), (473, 472, 480, 481), (466, 465, 474), (467, 466, 474, 475), (468, 467, 475, 476), (469, 468, 476, 477), (470, 469, 477, 478), (471, 470, 478, 479), (472, 471, 479, 480), (477, 476, 484, 485), (478, 477, 485, 486), (479, 478, 486, 487), (480, 479, 487, 488), (481, 480, 488, 489), (474, 465, 482), (475, 474, 482, 483), (476, 475, 483, 484), (489, 488, 496, 497), (482, 465, 490), (483, 482, 490, 491), (484, 483, 491, 492), (485, 484, 492, 493), (486, 485, 493, 494), (487, 486, 494, 495), (488, 487, 495, 496), (494, 493, 501, 502), (495, 494, 502, 503), (496, 495, 503, 504), (497, 496, 504, 505), (490, 465, 498), (491, 490, 498, 499), (492, 491, 499, 500), (493, 492, 500, 501), (498, 465, 506), (499, 498, 506, 507), (500, 499, 507, 508), (501, 500, 508, 509), (502, 501, 509, 510), (503, 502, 510, 511), (504, 503, 511, 512), (505, 504, 512, 513), (510, 509, 517, 518), (511, 510, 518, 519), (512, 511, 519, 520), (513, 512, 520, 521), (506, 465, 514), (507, 506, 514, 515), (508, 507, 515, 516), (509, 508, 516, 517), (515, 514, 395, 396), (516, 515, 396, 397), (517, 516, 397, 522), (518, 517, 522, 398), (519, 518, 398, 399), (520, 519, 399, 523), (521, 520, 523, 400), (514, 465, 395), (528, 527, 534, 535), (652, 528, 535, 536), (529, 652, 536, 537), (524, 594, 530), (525, 524, 530, 531), (526, 525, 531, 532), (651, 526, 532, 533), (527, 651, 533, 534), (534, 533, 541, 542), (535, 534, 542, 543), (536, 535, 543, 544), (537, 536, 544, 545), (530, 594, 538), (531, 530, 538, 539), (532, 531, 539, 540), (533, 532, 540, 541), (539, 538, 546, 547), (540, 539, 547, 548), (541, 540, 548, 549), (542, 541, 549, 550), (543, 542, 550, 551), (544, 543, 551, 552), (545, 544, 552, 553), (538, 594, 546), (551, 550, 558, 559), (552, 551, 559, 560), (553, 552, 560, 561), (546, 594, 554), (547, 546, 554, 555), (548, 547, 555, 556), (549, 548, 556, 557), (550, 549, 557, 558), (555, 554, 562, 563), (556, 555, 563, 564), (557, 556, 564, 565), (558, 557, 565, 566), (559, 558, 566, 567), (560, 559, 567, 568), (561, 560, 568, 569), (554, 594, 562), (567, 566, 574, 575), (568, 567, 575, 576), (569, 568, 576, 577), (562, 594, 570), (563, 562, 570, 571), (564, 563, 571, 572), (565, 564, 572, 573), (566, 565, 573, 574), (572, 571, 579, 580), (573, 572, 580, 581), (574, 573, 581, 582), (575, 574, 582, 583), (576, 575, 583, 584), (577, 576, 584, 585), (570, 594, 578), (571, 570, 578, 579), (584, 583, 591, 592), (585, 584, 592, 593), (578, 594, 586), (579, 578, 586, 587), (580, 579, 587, 588), (581, 580, 588, 589), (582, 581, 589, 590), (583, 582, 590, 591), (589, 588, 597, 598), (590, 589, 598, 599), (591, 590, 599, 600), (592, 591, 600, 601), (593, 592, 601, 602), (586, 594, 595), (587, 586, 595, 596), (588, 587, 596, 597), (602, 601, 609, 610), (595, 594, 603), (596, 595, 603, 604), (597, 596, 604, 605), (598, 597, 605, 606), (599, 598, 606, 607), (600, 599, 607, 608), (601, 600, 608, 609), (606, 605, 613, 614), (607, 606, 614, 615), (608, 607, 615, 616), (609, 608, 616, 617), (610, 609, 617, 618), (603, 594, 611), (604, 603, 611, 612), (605, 604, 612, 613), (618, 617, 625, 626), (611, 594, 619), (612, 611, 619, 620), (613, 612, 620, 621), (614, 613, 621, 622), (615, 614, 622, 623), (616, 615, 623, 624), (617, 616, 624, 625), (623, 622, 630, 631), (624, 623, 631, 632), (625, 624, 632, 633), (626, 625, 633, 634), (619, 594, 627), (620, 619, 627, 628), (621, 620, 628, 629), (622, 621, 629, 630), (627, 594, 635), (628, 627, 635, 636), (629, 628, 636, 637), (630, 629, 637, 638), (631, 630, 638, 639), (632, 631, 639, 640), (633, 632, 640, 641), (634, 633, 641, 642), (639, 638, 646, 647), (640, 639, 647, 648), (641, 640, 648, 649), (642, 641, 649, 650), (635, 594, 643), (636, 635, 643, 644), (637, 636, 644, 645), (638, 637, 645, 646), (644, 643, 524, 525), (645, 644, 525, 526), (646, 645, 526, 651), (647, 646, 651, 527), (648, 647, 527, 528), (649, 648, 528, 652), (650, 649, 652, 529), (643, 594, 524), (2, 6, 665, 657), (657, 665, 666, 658), (658, 666, 667, 659), (659, 667, 668, 660), (0, 4, 661, 653), (653, 661, 662, 654), (654, 662, 663, 655), (655, 663, 664, 656), (4, 7, 668, 661), (661, 668, 667, 662), (662, 667, 666, 663), (663, 666, 665, 664), (0, 653, 660, 3), (653, 654, 659, 660), (654, 655, 658, 659), (655, 656, 657, 658)])
me_cube.polygons.foreach_set('material_index', [1, 1, 1, 1, 1, 1, 0, 0, 0, 0, 0, 0, 0, 0, 0, 0, 0, 0, 0, 0, 0, 0, 0, 0, 0, 0, 0, 0, 0, 0, 0, 0, 0, 0, 0, 0, 0, 0, 0, 0, 0, 0, 0, 0, 0, 0, 0, 0, 0, 0, 0, 0, 0, 0, 0, 0, 0, 0, 0, 0, 0, 0, 0, 0, 0, 0, 0, 0, 0, 0, 0, 0, 0, 0, 0, 0, 0, 0, 0, 0, 0, 0, 0, 0, 0, 0, 0, 0, 0, 0, 0, 0, 0, 0, 0, 0, 0, 0, 0, 0, 0, 0, 0, 0, 0, 0, 0, 0, 0, 0, 0, 0, 0, 0, 0, 0, 0, 0, 0, 0, 0, 0, 0, 0, 0, 0, 0, 0, 0, 0, 0, 0, 0, 0, 0, 0, 0, 0, 0, 0, 0, 0, 0, 0, 0, 0, 0, 0, 0, 0, 0, 0, 0, 0, 0, 0, 0, 0, 0, 0, 0, 0, 0, 0, 0, 0, 0, 0, 0, 0, 0, 0, 0, 0, 0, 0, 0, 0, 0, 0, 0, 0, 0, 0, 0, 0, 0, 0, 0, 0, 0, 0, 0, 0, 0, 0, 0, 0, 0, 0, 0, 0, 0, 0, 0, 0, 0, 0, 0, 0, 0, 0, 0, 0, 0, 0, 0, 0, 0, 0, 0, 0, 0, 0, 0, 0, 0, 0, 0, 0, 0, 0, 0, 0, 0, 0, 0, 0, 0, 0, 0, 0, 0, 0, 0, 0, 0, 0, 0, 0, 0, 0, 0, 0, 0, 0, 0, 0, 0, 0, 0, 0, 0, 0, 0, 0, 0, 0, 0, 0, 0, 0, 0, 0, 0, 0, 0, 0, 0, 0, 0, 0, 0, 0, 0, 0, 0, 0, 0, 0, 0, 0, 0, 0, 0, 0, 0, 0, 0, 0, 0, 0, 0, 0, 0, 0, 0, 0, 0, 0, 0, 0, 0, 0, 0, 0, 0, 0, 0, 0, 0, 0, 0, 0, 0, 0, 0, 0, 0, 0, 0, 0, 0, 0, 0, 0, 0, 0, 0, 0, 0, 0, 0, 0, 0, 0, 0, 0, 0, 0, 0, 0, 0, 0, 0, 0, 0, 0, 0, 0, 0, 0, 0, 0, 0, 0, 0, 0, 0, 0, 0, 0, 0, 0, 0, 0, 0, 0, 0, 0, 0, 0, 0, 0, 0, 0, 0, 0, 0, 0, 0, 0, 0, 0, 0, 0, 0, 0, 0, 0, 0, 0, 0, 0, 0, 0, 0, 0, 0, 0, 0, 0, 0, 0, 0, 0, 0, 0, 0, 0, 0, 0, 0, 0, 0, 0, 0, 0, 0, 0, 0, 0, 0, 0, 0, 0, 0, 0, 0, 0, 0, 0, 0, 0, 0, 0, 0, 0, 0, 0, 0, 0, 0, 0, 0, 0, 0, 0, 0, 0, 0, 0, 0, 0, 0, 0, 0, 0, 0, 0, 0, 0, 0, 0, 0, 0, 0, 0, 0, 0, 0, 0, 0, 0, 0, 0, 0, 0, 0, 0, 0, 0, 0, 0, 0, 0, 0, 0, 0, 0, 0, 0, 0, 0, 0, 0, 0, 0, 0, 0, 0, 0, 0, 0, 0, 0, 0, 0, 0, 0, 0, 0, 0, 0, 0, 0, 0, 0, 0, 0, 0, 0, 0, 0, 0, 0, 0, 0, 0, 0, 0, 0, 0, 0, 0, 0, 0, 0, 0, 0, 0, 0, 0, 0, 0, 0, 0, 0, 0, 0, 0, 0, 0, 0, 0, 0, 0, 0, 0, 0, 0, 0, 0, 0, 0, 0, 0, 0, 0, 0, 0, 0, 0, 0, 0, 0, 0, 0, 0, 0, 0, 0, 0, 0, 0, 0, 0, 0, 0, 0, 0, 0, 0, 0, 0, 0, 0, 0, 0, 0, 0, 0, 0, 0, 0, 0, 0, 0, 0, 0, 0, 0, 0, 0, 0, 0, 0, 0, 0, 0, 0, 0, 0, 0, 0, 0, 0, 0, 0, 0, 0, 0, 0, 0, 0, 0, 1, 1, 1, 1, 1, 1, 1, 1, 1, 1, 1, 1, 1, 1, 1, 1])
me_cube.materials.append(mat_knobs)
me_cube.materials.append(mat_beam)
me_cube.use_remesh_preserve_volume = False
me_cube.use_remesh_preserve_attributes = False
me_cube.use_mirror_vertex_groups = False
me_cube.update()

# ---- objects
ob_cube = bpy.data.objects.new('Cube', me_cube)

# ---- transforms, parenting, visibility, modifiers, constraints
ob_cube.location = (0.0, 0.0, 0.0)
ob_cube.scale = (0.1711, 0.1711, 1.0)
ob_cube.lock_rotations_4d = False
ob_cube.empty_display_type = 'ARROWS'
ob_cube.lineart.crease_threshold = 0.0

# ---- collection membership
col_collection_1.objects.link(ob_cube)

# ---- scene / render settings (as saved in the file)
scene.frame_start = 1; scene.frame_end = 250; scene.frame_set(1)
scene.render.engine = 'BLENDER_EEVEE_NEXT'
scene.render.resolution_percentage = 50
scene.render.dither_intensity = 0.0
scene.cycles.use_denoising = False
scene.cycles.samples = 128
scene.cycles.sampling_pattern = 'TABULATED_SOBOL'
scene.cycles.use_adaptive_sampling = False
scene.cycles.use_light_tree = False
scene.cycles.blur_glossy = 0.0
scene.cycles.sample_clamp_indirect = 0.0
scene.view_settings.view_transform = 'Standard'
bpy.context.view_layer.update()

# ---- added for rendering (the .blend has no active camera and no usable light): camera, sun
cam_auto = bpy.data.cameras.new('AutoCamera')
cam_auto.lens = 50.0
cam_auto.sensor_width = 36.0
cam_auto.clip_end = 1000.0
ob_auto_camera = bpy.data.objects.new('AutoCamera', cam_auto)
scene.collection.objects.link(ob_auto_camera)
ob_auto_camera.location = (11.483, -13.5267, 9.22452)
ob_auto_camera.rotation_euler = (1.09748, -7.21219e-08, 0.694738)
scene.camera = ob_auto_camera
light_auto_sun = bpy.data.lights.new('AutoSun', 'SUN')
light_auto_sun.energy = 3.0
light_auto_sun.angle = 0.0523599
ob_auto_sun = bpy.data.objects.new('AutoSun', light_auto_sun)
scene.collection.objects.link(ob_auto_sun)
ob_auto_sun.rotation_euler = (0.872665, 0.174533, 0.523599)
bpy.context.view_layer.update()
